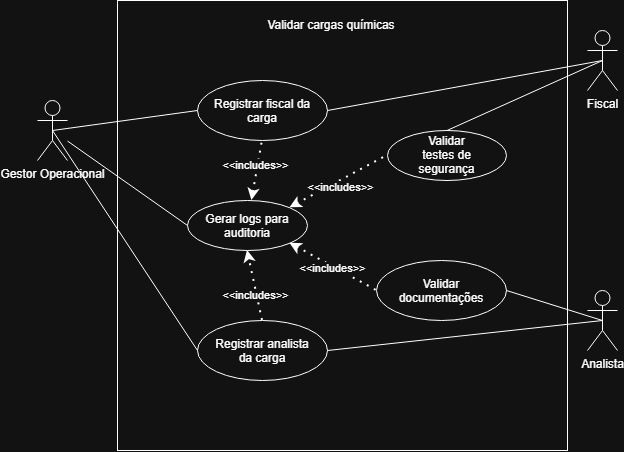

The diagram above was exported from draw.io. Its source (the exported page's mxGraphModel, read from the mxfile embedded in the PNG):
<mxGraphModel dx="1372" dy="797" grid="1" gridSize="10" guides="1" tooltips="1" connect="1" arrows="1" fold="1" page="1" pageScale="1" pageWidth="827" pageHeight="1169" math="0" shadow="0">
  <root>
    <mxCell id="0" />
    <mxCell id="1" parent="0" />
    <mxCell id="3Yo_oSfVNM7OM7O-hrLv-1" parent="1" style="shape=umlActor;verticalLabelPosition=bottom;verticalAlign=top;html=1;outlineConnect=0;" value="Gestor Operacional&lt;div&gt;&lt;br&gt;&lt;/div&gt;" vertex="1">
      <mxGeometry height="60" width="30" x="120" y="250" as="geometry" />
    </mxCell>
    <mxCell id="3Yo_oSfVNM7OM7O-hrLv-3" parent="1" style="whiteSpace=wrap;html=1;aspect=fixed;" value="" vertex="1">
      <mxGeometry height="450" width="450" x="200" y="150" as="geometry" />
    </mxCell>
    <mxCell id="3Yo_oSfVNM7OM7O-hrLv-4" parent="1" style="text;html=1;whiteSpace=wrap;strokeColor=none;fillColor=none;align=center;verticalAlign=middle;rounded=0;" value="Validar cargas químicas" vertex="1">
      <mxGeometry height="30" width="136" x="346" y="160" as="geometry" />
    </mxCell>
    <mxCell id="3Yo_oSfVNM7OM7O-hrLv-5" parent="1" style="shape=umlActor;verticalLabelPosition=bottom;verticalAlign=top;html=1;outlineConnect=0;" value="Fiscal" vertex="1">
      <mxGeometry height="60" width="30" x="670" y="180" as="geometry" />
    </mxCell>
    <mxCell id="3Yo_oSfVNM7OM7O-hrLv-6" parent="1" style="shape=umlActor;verticalLabelPosition=bottom;verticalAlign=top;html=1;outlineConnect=0;" value="Analista" vertex="1">
      <mxGeometry height="60" width="30" x="670" y="440" as="geometry" />
    </mxCell>
    <mxCell id="3Yo_oSfVNM7OM7O-hrLv-9" parent="1" style="ellipse;whiteSpace=wrap;html=1;shapeInside=1;" value="Registrar&amp;nbsp;&lt;span style=&quot;background-color: transparent; color: light-dark(rgb(0, 0, 0), rgb(255, 255, 255));&quot;&gt;fiscal da carga&lt;/span&gt;" vertex="1">
      <mxGeometry height="60" width="130" x="280" y="230" as="geometry" />
    </mxCell>
    <mxCell id="3Yo_oSfVNM7OM7O-hrLv-10" parent="1" style="ellipse;whiteSpace=wrap;html=1;shapeInside=1;" value="Registrar&amp;nbsp;&lt;span style=&quot;background-color: transparent; color: light-dark(rgb(0, 0, 0), rgb(255, 255, 255));&quot;&gt;analista da carga&lt;/span&gt;" vertex="1">
      <mxGeometry height="60" width="130" x="280" y="470" as="geometry" />
    </mxCell>
    <mxCell id="3Yo_oSfVNM7OM7O-hrLv-11" edge="1" parent="1" source="3Yo_oSfVNM7OM7O-hrLv-1" style="endArrow=none;html=1;rounded=0;exitX=0.5;exitY=0.5;exitDx=0;exitDy=0;exitPerimeter=0;entryX=0;entryY=0.5;entryDx=0;entryDy=0;" target="3Yo_oSfVNM7OM7O-hrLv-9" value="">
      <mxGeometry height="50" relative="1" width="50" as="geometry">
        <mxPoint x="160" y="290" as="sourcePoint" />
        <mxPoint x="210" y="240" as="targetPoint" />
      </mxGeometry>
    </mxCell>
    <mxCell id="3Yo_oSfVNM7OM7O-hrLv-12" edge="1" parent="1" source="3Yo_oSfVNM7OM7O-hrLv-1" style="rounded=0;orthogonalLoop=1;jettySize=auto;html=1;exitX=0.5;exitY=0.5;exitDx=0;exitDy=0;exitPerimeter=0;entryX=0;entryY=0.5;entryDx=0;entryDy=0;endArrow=none;endFill=0;" target="3Yo_oSfVNM7OM7O-hrLv-10">
      <mxGeometry relative="1" as="geometry" />
    </mxCell>
    <mxCell id="3Yo_oSfVNM7OM7O-hrLv-13" edge="1" parent="1" source="3Yo_oSfVNM7OM7O-hrLv-9" style="endArrow=none;html=1;rounded=0;exitX=1;exitY=0.5;exitDx=0;exitDy=0;entryX=0.5;entryY=0.5;entryDx=0;entryDy=0;entryPerimeter=0;" target="3Yo_oSfVNM7OM7O-hrLv-5" value="">
      <mxGeometry height="50" relative="1" width="50" as="geometry">
        <mxPoint x="390" y="520" as="sourcePoint" />
        <mxPoint x="440" y="470" as="targetPoint" />
      </mxGeometry>
    </mxCell>
    <mxCell id="3Yo_oSfVNM7OM7O-hrLv-14" edge="1" parent="1" source="3Yo_oSfVNM7OM7O-hrLv-6" style="endArrow=none;html=1;rounded=0;entryX=1;entryY=0.5;entryDx=0;entryDy=0;exitX=0.5;exitY=0.5;exitDx=0;exitDy=0;exitPerimeter=0;" target="3Yo_oSfVNM7OM7O-hrLv-10" value="">
      <mxGeometry height="50" relative="1" width="50" as="geometry">
        <mxPoint x="390" y="520" as="sourcePoint" />
        <mxPoint x="440" y="470" as="targetPoint" />
      </mxGeometry>
    </mxCell>
    <mxCell id="3Yo_oSfVNM7OM7O-hrLv-15" parent="1" style="ellipse;whiteSpace=wrap;html=1;shapeInside=1;" value="Gerar logs para auditoria" vertex="1">
      <mxGeometry height="50" width="120" x="270" y="350" as="geometry" />
    </mxCell>
    <mxCell id="3Yo_oSfVNM7OM7O-hrLv-16" edge="1" parent="1" source="3Yo_oSfVNM7OM7O-hrLv-10" style="endArrow=classic;dashed=1;html=1;dashPattern=1 3;strokeWidth=2;rounded=0;exitX=0.5;exitY=0;exitDx=0;exitDy=0;entryX=0.5;entryY=1;entryDx=0;entryDy=0;endFill=1;" target="3Yo_oSfVNM7OM7O-hrLv-15" value="">
      <mxGeometry height="50" relative="1" width="50" as="geometry">
        <mxPoint x="390" y="520" as="sourcePoint" />
        <mxPoint x="440" y="470" as="targetPoint" />
      </mxGeometry>
    </mxCell>
    <mxCell id="3Yo_oSfVNM7OM7O-hrLv-17" connectable="0" parent="3Yo_oSfVNM7OM7O-hrLv-16" style="edgeLabel;html=1;align=center;verticalAlign=middle;resizable=0;points=[];" value="&amp;lt;&amp;lt;includes&amp;gt;&amp;gt;" vertex="1">
      <mxGeometry relative="1" x="-0.2429" y="2" as="geometry">
        <mxPoint as="offset" />
      </mxGeometry>
    </mxCell>
    <mxCell id="3Yo_oSfVNM7OM7O-hrLv-18" edge="1" parent="1" source="3Yo_oSfVNM7OM7O-hrLv-15" style="endArrow=none;dashed=1;html=1;dashPattern=1 3;strokeWidth=2;rounded=0;entryX=0.5;entryY=1;entryDx=0;entryDy=0;endFill=0;startArrow=classic;startFill=1;" target="3Yo_oSfVNM7OM7O-hrLv-9" value="">
      <mxGeometry height="50" relative="1" width="50" as="geometry">
        <mxPoint x="390" y="520" as="sourcePoint" />
        <mxPoint x="440" y="470" as="targetPoint" />
      </mxGeometry>
    </mxCell>
    <mxCell id="3Yo_oSfVNM7OM7O-hrLv-19" connectable="0" parent="3Yo_oSfVNM7OM7O-hrLv-18" style="edgeLabel;html=1;align=center;verticalAlign=middle;resizable=0;points=[];" value="&amp;lt;&amp;lt;includes&amp;gt;&amp;gt;" vertex="1">
      <mxGeometry relative="1" x="0.1851" y="3" as="geometry">
        <mxPoint as="offset" />
      </mxGeometry>
    </mxCell>
    <mxCell id="3Yo_oSfVNM7OM7O-hrLv-20" edge="1" parent="1" source="3Yo_oSfVNM7OM7O-hrLv-15" style="endArrow=none;html=1;rounded=0;exitX=0;exitY=0.5;exitDx=0;exitDy=0;" target="3Yo_oSfVNM7OM7O-hrLv-1" value="">
      <mxGeometry height="50" relative="1" width="50" as="geometry">
        <mxPoint x="390" y="520" as="sourcePoint" />
        <mxPoint x="440" y="470" as="targetPoint" />
      </mxGeometry>
    </mxCell>
    <mxCell id="3Yo_oSfVNM7OM7O-hrLv-21" parent="1" style="ellipse;whiteSpace=wrap;html=1;shapeInside=1;" value="Validar documentações" vertex="1">
      <mxGeometry height="60" width="130" x="459" y="410" as="geometry" />
    </mxCell>
    <mxCell id="3Yo_oSfVNM7OM7O-hrLv-22" parent="1" style="ellipse;whiteSpace=wrap;html=1;shapeInside=1;" value="Validar testes de segurança" vertex="1">
      <mxGeometry height="50" width="119" x="470" y="280" as="geometry" />
    </mxCell>
    <mxCell id="3Yo_oSfVNM7OM7O-hrLv-23" edge="1" parent="1" source="3Yo_oSfVNM7OM7O-hrLv-22" style="endArrow=none;html=1;rounded=0;entryX=0.5;entryY=0.5;entryDx=0;entryDy=0;entryPerimeter=0;exitX=0.5;exitY=0;exitDx=0;exitDy=0;" target="3Yo_oSfVNM7OM7O-hrLv-5" value="">
      <mxGeometry height="50" relative="1" width="50" as="geometry">
        <mxPoint x="390" y="520" as="sourcePoint" />
        <mxPoint x="440" y="470" as="targetPoint" />
      </mxGeometry>
    </mxCell>
    <mxCell id="3Yo_oSfVNM7OM7O-hrLv-24" edge="1" parent="1" source="3Yo_oSfVNM7OM7O-hrLv-21" style="endArrow=none;html=1;rounded=0;entryX=0.5;entryY=0.5;entryDx=0;entryDy=0;entryPerimeter=0;exitX=1;exitY=0.5;exitDx=0;exitDy=0;" target="3Yo_oSfVNM7OM7O-hrLv-6" value="">
      <mxGeometry height="50" relative="1" width="50" as="geometry">
        <mxPoint x="390" y="520" as="sourcePoint" />
        <mxPoint x="440" y="470" as="targetPoint" />
      </mxGeometry>
    </mxCell>
    <mxCell id="3Yo_oSfVNM7OM7O-hrLv-25" edge="1" parent="1" source="3Yo_oSfVNM7OM7O-hrLv-15" style="endArrow=none;dashed=1;html=1;dashPattern=1 3;strokeWidth=2;rounded=0;entryX=0;entryY=0.5;entryDx=0;entryDy=0;exitX=1;exitY=1;exitDx=0;exitDy=0;endFill=0;startArrow=classic;startFill=1;" target="3Yo_oSfVNM7OM7O-hrLv-21" value="">
      <mxGeometry height="50" relative="1" width="50" as="geometry">
        <mxPoint x="390" y="520" as="sourcePoint" />
        <mxPoint x="440" y="470" as="targetPoint" />
      </mxGeometry>
    </mxCell>
    <mxCell id="3Yo_oSfVNM7OM7O-hrLv-26" connectable="0" parent="3Yo_oSfVNM7OM7O-hrLv-25" style="edgeLabel;html=1;align=center;verticalAlign=middle;resizable=0;points=[];" value="&amp;lt;&amp;lt;includes&amp;gt;&amp;gt;" vertex="1">
      <mxGeometry relative="1" x="-0.0063" y="-1" as="geometry">
        <mxPoint as="offset" />
      </mxGeometry>
    </mxCell>
    <mxCell id="3Yo_oSfVNM7OM7O-hrLv-27" edge="1" parent="1" source="3Yo_oSfVNM7OM7O-hrLv-15" style="endArrow=none;dashed=1;html=1;dashPattern=1 3;strokeWidth=2;rounded=0;entryX=0;entryY=0.5;entryDx=0;entryDy=0;exitX=1;exitY=0;exitDx=0;exitDy=0;startArrow=classic;startFill=1;" target="3Yo_oSfVNM7OM7O-hrLv-22" value="">
      <mxGeometry height="50" relative="1" width="50" as="geometry">
        <mxPoint x="390" y="520" as="sourcePoint" />
        <mxPoint x="440" y="470" as="targetPoint" />
      </mxGeometry>
    </mxCell>
    <mxCell id="3Yo_oSfVNM7OM7O-hrLv-28" connectable="0" parent="3Yo_oSfVNM7OM7O-hrLv-27" style="edgeLabel;html=1;align=center;verticalAlign=middle;resizable=0;points=[];" value="&amp;lt;&amp;lt;includes&amp;gt;&amp;gt;" vertex="1">
      <mxGeometry relative="1" x="-0.0288" y="-5" as="geometry">
        <mxPoint as="offset" />
      </mxGeometry>
    </mxCell>
  </root>
</mxGraphModel>